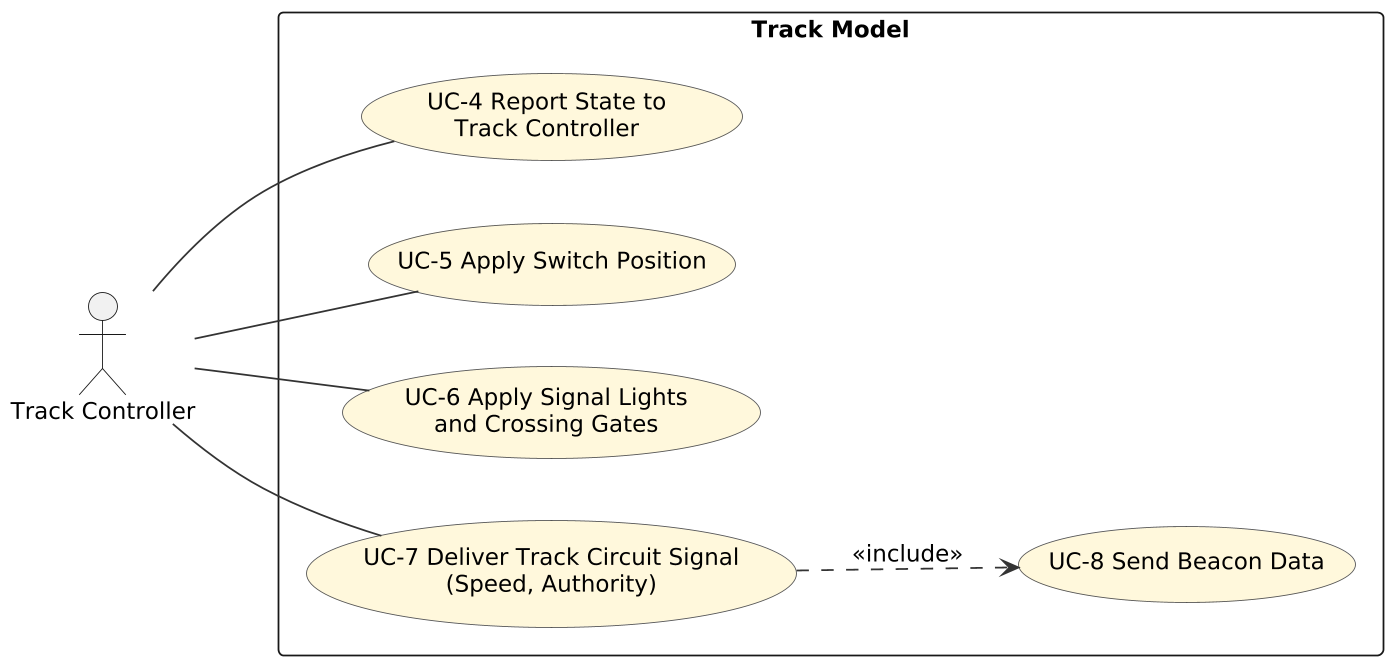

The diagram above was rendered by PlantUML. Its source (embedded in the PNG):
@startuml
skinparam shadowing false
skinparam dpi 170
skinparam defaultFontName DejaVu Sans
skinparam defaultFontSize 13
skinparam roundCorner 6
skinparam ArrowColor #333333
skinparam BackgroundColor white
left to right direction
skinparam usecaseBackgroundColor #FFF8DC
skinparam usecaseBorderColor #555555
actor "Track Controller" as A
rectangle "Track Model" {
  usecase "UC-4 Report State to\nTrack Controller" as UC4
  usecase "UC-5 Apply Switch Position" as UC5
  usecase "UC-6 Apply Signal Lights\nand Crossing Gates" as UC6
  usecase "UC-7 Deliver Track Circuit Signal\n(Speed, Authority)" as UC7
  usecase "UC-8 Send Beacon Data" as UC8
}
A -- UC4
A -- UC5
A -- UC6
A -- UC7
UC7 ..> UC8 : <<include>>
@enduml